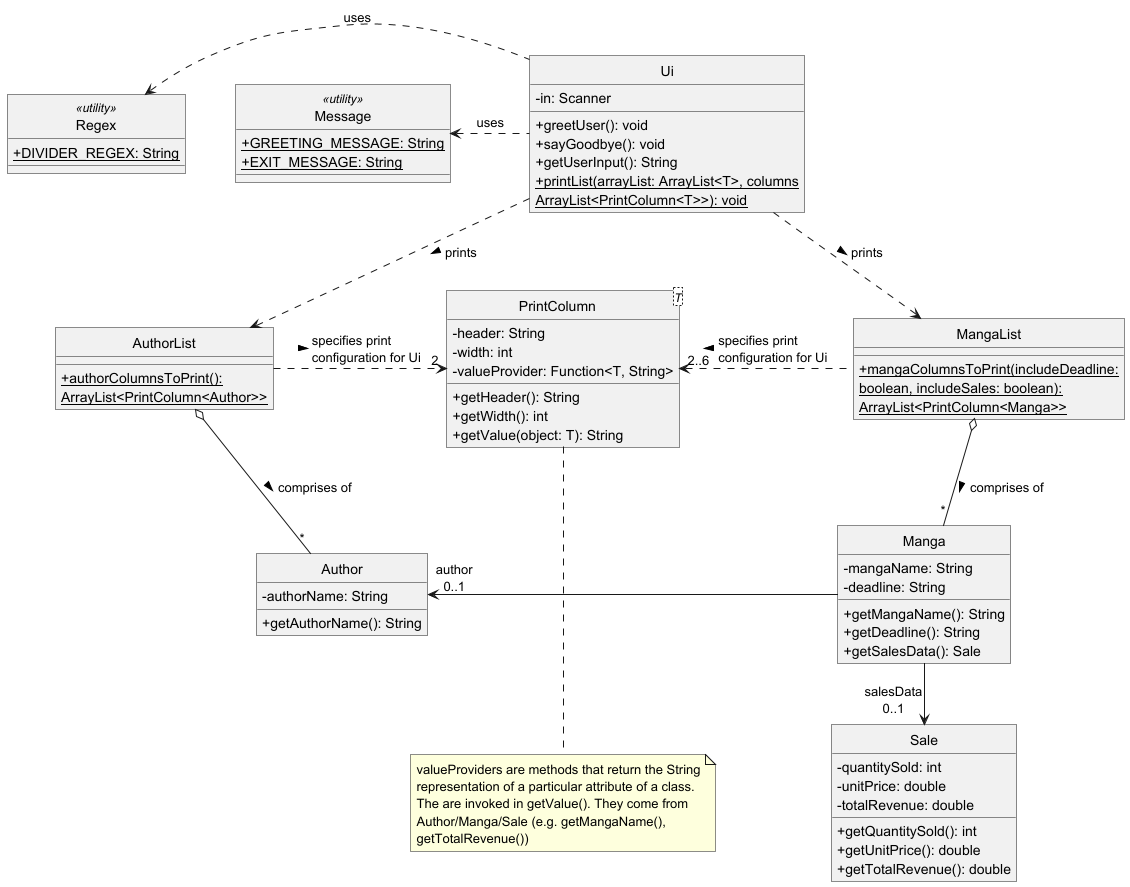

The diagram above was rendered by PlantUML. Its source (embedded in the PNG):
@startuml
!include ../.PlantUMLClass.config

skinparam nodesep 50

class Regex <<utility>> {
    + {static} DIVIDER_REGEX: String
}

class Message <<utility>> {
    + {static} GREETING_MESSAGE: String
    + {static} EXIT_MESSAGE: String
}

class Ui {
    - in: Scanner
    + greetUser(): void
    + sayGoodbye(): void
    + getUserInput(): String
    + {static} printList(arrayList: ArrayList<T>, columns ArrayList<PrintColumn<T>>): void
}

class AuthorList {
    + {static} authorColumnsToPrint(): ArrayList<PrintColumn<Author>>
}

class MangaList {
    + {static} mangaColumnsToPrint(includeDeadline: boolean, includeSales: boolean): ArrayList<PrintColumn<Manga>>
}

class Author {
    - authorName: String
    + getAuthorName(): String
}

class Manga {
    - mangaName: String
    - deadline: String
    + getMangaName(): String
    + getDeadline(): String
    + getSalesData(): Sale
}

class Sale {
    - quantitySold: int
    - unitPrice: double
    - totalRevenue: double
    + getQuantitySold(): int
    + getUnitPrice(): double
    + getTotalRevenue(): double
}

class PrintColumn<T> {
    - header: String
    - width: int
    - valueProvider: Function<T, String>
    + getHeader(): String
    + getWidth(): int
    + getValue(object: T): String
}

Regex <. Ui : uses
Message <. Ui : uses

Ui ..> AuthorList : prints >
Ui ..> MangaList : prints >

MangaList o-- "*" Manga : comprises of >
MangaList .l.> "2..6" PrintColumn: specifies print configuration for Ui >

AuthorList o-- "*" Author : comprises of >
AuthorList .r.> "2" PrintColumn: specifies print configuration for Ui >

Manga --> "salesData\n0..1" Sale
Manga -l-> "author\n0..1" Author

'PrintColumn .> Manga : gives valueProvider to <
'PrintColumn .> Author : gives valueProvider to <
'PrintColumn ..> Sale : gives valueProvider to <

note "valueProviders are methods that return the String representation of a particular attribute of a class. The are invoked in getValue(). They come from Author/Manga/Sale (e.g. getMangaName(), getTotalRevenue())" as valueProviderNote
PrintColumn .d.. valueProviderNote

@enduml